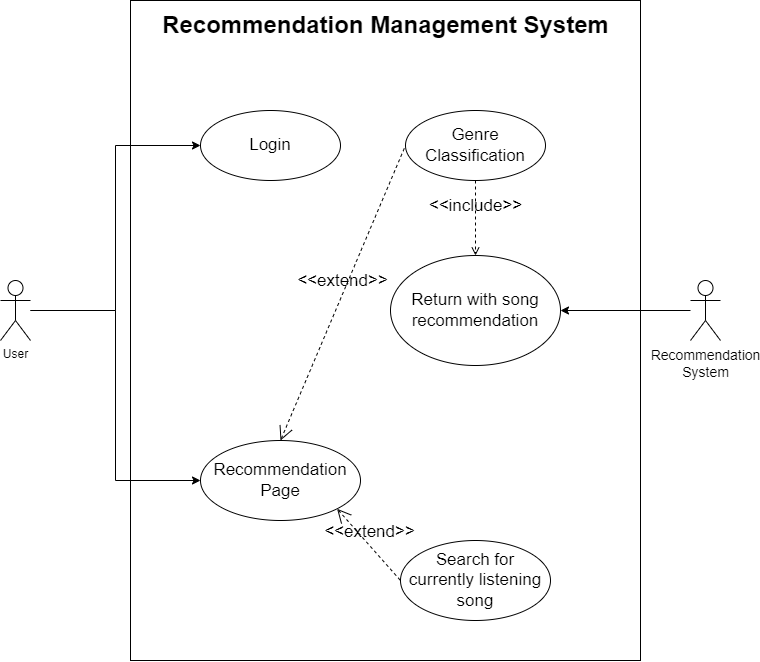

The diagram above was exported from draw.io. Its source (the exported page's mxGraphModel, read from the mxfile embedded in the PNG):
<mxGraphModel dx="767" dy="1275" grid="1" gridSize="10" guides="1" tooltips="1" connect="1" arrows="1" fold="1" page="1" pageScale="1" pageWidth="850" pageHeight="1100" math="0" shadow="0">
  <root>
    <mxCell id="0" />
    <mxCell id="1" parent="0" />
    <mxCell id="zA-Sa5RvYF2b9eXwcDll-7" value="" style="rounded=0;whiteSpace=wrap;html=1;" vertex="1" parent="1">
      <mxGeometry x="210" y="130" width="510" height="660" as="geometry" />
    </mxCell>
    <mxCell id="zA-Sa5RvYF2b9eXwcDll-8" value="Recommendation Management System" style="text;strokeColor=none;fillColor=none;html=1;fontSize=24;fontStyle=1;verticalAlign=middle;align=center;" vertex="1" parent="1">
      <mxGeometry x="216.25" y="130" width="497.5" height="50" as="geometry" />
    </mxCell>
    <mxCell id="zA-Sa5RvYF2b9eXwcDll-9" value="&lt;font style=&quot;font-size: 17px&quot;&gt;Login&lt;/font&gt;" style="ellipse;whiteSpace=wrap;html=1;" vertex="1" parent="1">
      <mxGeometry x="280" y="240" width="140" height="70" as="geometry" />
    </mxCell>
    <mxCell id="zA-Sa5RvYF2b9eXwcDll-10" style="edgeStyle=orthogonalEdgeStyle;rounded=0;orthogonalLoop=1;jettySize=auto;html=1;entryX=0;entryY=0.5;entryDx=0;entryDy=0;fontSize=14;" edge="1" parent="1" source="zA-Sa5RvYF2b9eXwcDll-13" target="zA-Sa5RvYF2b9eXwcDll-9">
      <mxGeometry relative="1" as="geometry" />
    </mxCell>
    <mxCell id="zA-Sa5RvYF2b9eXwcDll-11" style="edgeStyle=orthogonalEdgeStyle;rounded=0;orthogonalLoop=1;jettySize=auto;html=1;entryX=0;entryY=0.5;entryDx=0;entryDy=0;fontSize=14;" edge="1" parent="1" source="zA-Sa5RvYF2b9eXwcDll-13" target="zA-Sa5RvYF2b9eXwcDll-14">
      <mxGeometry relative="1" as="geometry" />
    </mxCell>
    <mxCell id="zA-Sa5RvYF2b9eXwcDll-13" value="User" style="shape=umlActor;html=1;verticalLabelPosition=bottom;verticalAlign=top;align=center;" vertex="1" parent="1">
      <mxGeometry x="80" y="410" width="30" height="60" as="geometry" />
    </mxCell>
    <mxCell id="zA-Sa5RvYF2b9eXwcDll-14" value="&lt;font style=&quot;font-size: 17px&quot;&gt;Recommendation Page&lt;/font&gt;" style="ellipse;whiteSpace=wrap;html=1;" vertex="1" parent="1">
      <mxGeometry x="280" y="570" width="160" height="80" as="geometry" />
    </mxCell>
    <mxCell id="zA-Sa5RvYF2b9eXwcDll-38" style="edgeStyle=orthogonalEdgeStyle;rounded=0;orthogonalLoop=1;jettySize=auto;html=1;entryX=1;entryY=0.5;entryDx=0;entryDy=0;fontSize=17;" edge="1" parent="1" source="zA-Sa5RvYF2b9eXwcDll-21" target="zA-Sa5RvYF2b9eXwcDll-36">
      <mxGeometry relative="1" as="geometry" />
    </mxCell>
    <mxCell id="zA-Sa5RvYF2b9eXwcDll-21" value="Recommendation&lt;br&gt;System" style="shape=umlActor;verticalLabelPosition=bottom;verticalAlign=top;html=1;outlineConnect=0;fontSize=14;" vertex="1" parent="1">
      <mxGeometry x="770" y="410" width="30" height="60" as="geometry" />
    </mxCell>
    <mxCell id="zA-Sa5RvYF2b9eXwcDll-32" value="Genre Classification" style="ellipse;whiteSpace=wrap;html=1;fontSize=17;" vertex="1" parent="1">
      <mxGeometry x="485" y="240" width="140" height="70" as="geometry" />
    </mxCell>
    <mxCell id="zA-Sa5RvYF2b9eXwcDll-33" value="&amp;lt;&amp;lt;extend&amp;gt;&amp;gt;" style="edgeStyle=none;html=1;startArrow=open;endArrow=none;startSize=12;verticalAlign=bottom;dashed=1;labelBackgroundColor=none;rounded=0;fontSize=17;exitX=0.5;exitY=0;exitDx=0;exitDy=0;entryX=0;entryY=0.5;entryDx=0;entryDy=0;" edge="1" parent="1" source="zA-Sa5RvYF2b9eXwcDll-14" target="zA-Sa5RvYF2b9eXwcDll-32">
      <mxGeometry width="160" relative="1" as="geometry">
        <mxPoint x="430" y="230" as="sourcePoint" />
        <mxPoint x="590" y="230" as="targetPoint" />
      </mxGeometry>
    </mxCell>
    <mxCell id="zA-Sa5RvYF2b9eXwcDll-34" value="Search for currently listening song" style="ellipse;whiteSpace=wrap;html=1;fontSize=17;" vertex="1" parent="1">
      <mxGeometry x="480" y="670" width="150" height="80" as="geometry" />
    </mxCell>
    <mxCell id="zA-Sa5RvYF2b9eXwcDll-35" value="&amp;lt;&amp;lt;extend&amp;gt;&amp;gt;" style="edgeStyle=none;html=1;startArrow=open;endArrow=none;startSize=12;verticalAlign=bottom;dashed=1;labelBackgroundColor=none;rounded=0;fontSize=17;entryX=0;entryY=0.5;entryDx=0;entryDy=0;exitX=1;exitY=1;exitDx=0;exitDy=0;" edge="1" parent="1" source="zA-Sa5RvYF2b9eXwcDll-14" target="zA-Sa5RvYF2b9eXwcDll-34">
      <mxGeometry width="160" relative="1" as="geometry">
        <mxPoint x="410" y="410" as="sourcePoint" />
        <mxPoint x="570" y="410" as="targetPoint" />
      </mxGeometry>
    </mxCell>
    <mxCell id="zA-Sa5RvYF2b9eXwcDll-36" value="&lt;font style=&quot;font-size: 17px&quot;&gt;Return with song recommendation&lt;/font&gt;" style="ellipse;whiteSpace=wrap;html=1;" vertex="1" parent="1">
      <mxGeometry x="470" y="385" width="170" height="110" as="geometry" />
    </mxCell>
    <mxCell id="zA-Sa5RvYF2b9eXwcDll-37" value="&amp;lt;&amp;lt;include&amp;gt;&amp;gt;" style="edgeStyle=none;html=1;endArrow=open;verticalAlign=bottom;dashed=1;labelBackgroundColor=none;rounded=0;fontSize=17;exitX=0.5;exitY=1;exitDx=0;exitDy=0;" edge="1" parent="1" source="zA-Sa5RvYF2b9eXwcDll-32" target="zA-Sa5RvYF2b9eXwcDll-36">
      <mxGeometry width="160" relative="1" as="geometry">
        <mxPoint x="590" y="310" as="sourcePoint" />
        <mxPoint x="750" y="310" as="targetPoint" />
      </mxGeometry>
    </mxCell>
  </root>
</mxGraphModel>